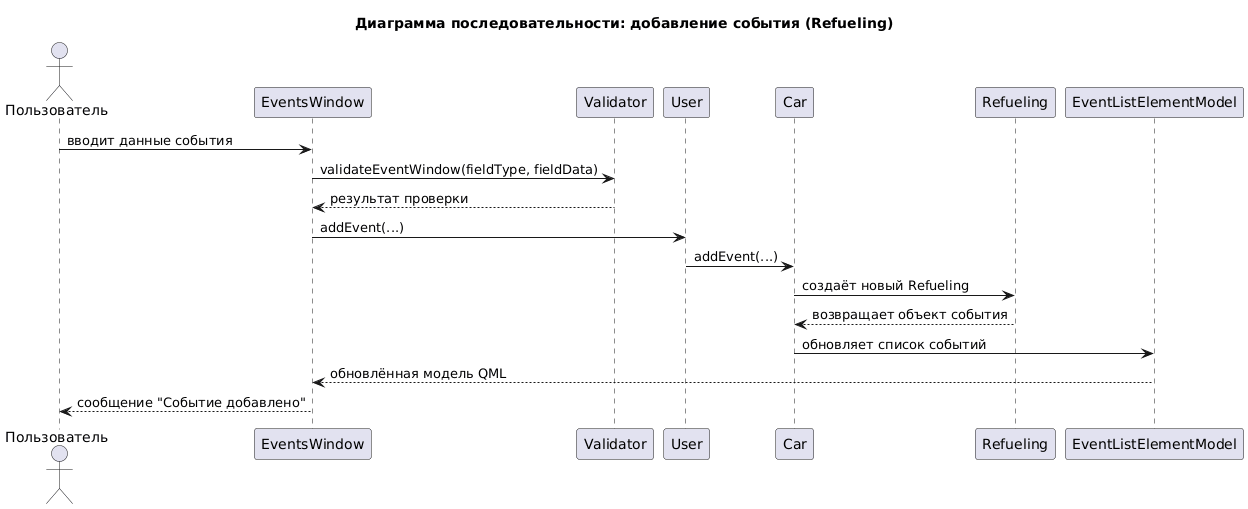

The diagram above was rendered by PlantUML. Its source (embedded in the PNG):
@startuml
title Диаграмма последовательности: добавление события (Refueling)

actor "Пользователь" as U
participant "EventsWindow" as EW
participant "Validator" as V
participant "User" as US
participant "Car" as C
participant "Refueling" as R
participant "EventListElementModel" as M

U -> EW : вводит данные события
EW -> V : validateEventWindow(fieldType, fieldData)
V --> EW : результат проверки
EW -> US : addEvent(...)
US -> C : addEvent(...)
C -> R : создаёт новый Refueling
R --> C : возвращает объект события
C -> M : обновляет список событий
M --> EW : обновлённая модель QML

U <-- EW : сообщение "Событие добавлено"
@enduml